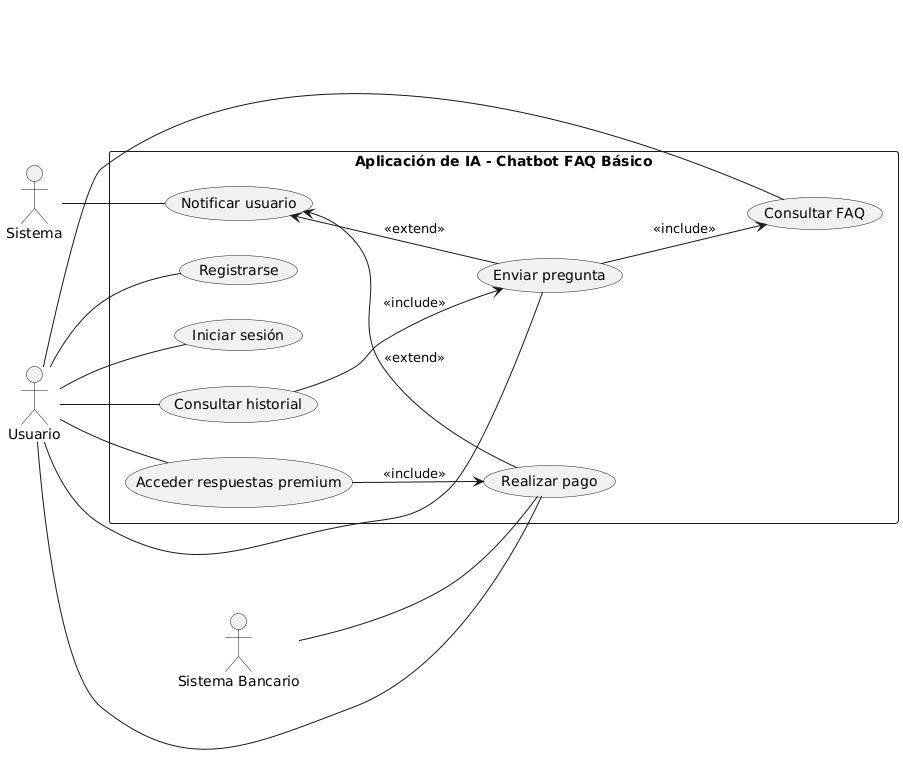

The diagram above was rendered by PlantUML. Its source (embedded in the PNG):
@startuml
left to right direction

actor "Usuario" as U
actor "Sistema" as SYS
actor "Sistema Bancario" as SB

rectangle "Aplicación de IA - Chatbot FAQ Básico" as AIA {
  (Registrarse) as UC1
  (Iniciar sesión) as UC2
  (Consultar FAQ) as UC3
  (Enviar pregunta) as UC4
  (Consultar historial) as UC5
  (Realizar pago) as UC6
  (Acceder respuestas premium) as UC7
  (Notificar usuario) as UC8

  UC4 --> UC3 : <<include>>
  UC5 --> UC4 : <<include>>
  UC7 --> UC6 : <<include>>

  UC8 <-- UC6 : <<extend>>
  UC8 <-- UC4 : <<extend>>
}

U -- UC1
U -- UC2
U -- UC3
U -- UC4
U -- UC5
U -- UC6
U -- UC7

SYS -- UC8
SB -- UC6
@enduml